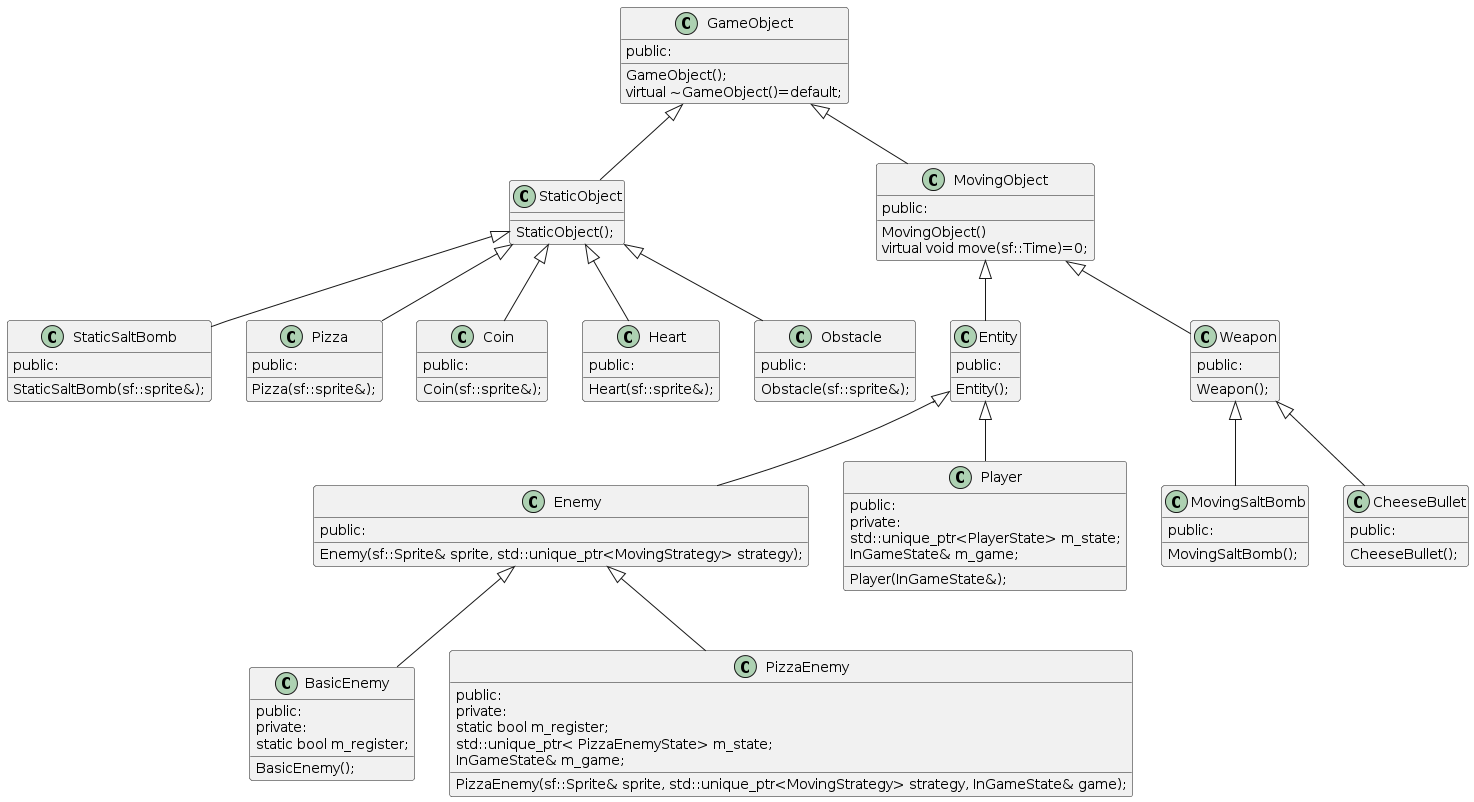

The diagram above was rendered by PlantUML. Its source (embedded in the PNG):
@startuml
class GameObject
{
public:
	GameObject();
	virtual ~GameObject()=default;
}

class StaticObject
{
	StaticObject();
}
class MovingObject
{
public:
	MovingObject()
	virtual void move(sf::Time)=0;
}
class Entity{
public:
  Entity();
}
class Enemy
{
public:
  Enemy(sf::Sprite& sprite, std::unique_ptr<MovingStrategy> strategy);
}
class BasicEnemy{
public:
  BasicEnemy();
private:
static bool m_register;
}
class PizzaEnemy{
public:
  PizzaEnemy(sf::Sprite& sprite, std::unique_ptr<MovingStrategy> strategy, InGameState& game);
private:
static bool m_register;
std::unique_ptr< PizzaEnemyState> m_state;
InGameState& m_game;
}
class Player{
public:
  Player(InGameState&);
private:
  std::unique_ptr<PlayerState> m_state;
  InGameState& m_game;
}
class Weapon
{
  public:
  Weapon();
}
class MovingSaltBomb
{
  public:
  MovingSaltBomb();
}
class CheeseBullet
{
   public:
  CheeseBullet();
}
class StaticSaltBomb
{
public:
  StaticSaltBomb(sf::sprite&);
}
class Pizza
{
public:
  Pizza(sf::sprite&);
}
class Coin
{
public:
  Coin(sf::sprite&);
}
class Heart{
public:
  Heart(sf::sprite&);
}
class Obstacle{
public:
  Obstacle(sf::sprite&);
}
GameObject <|-- StaticObject
GameObject <|-- MovingObject
MovingObject<|--Entity
MovingObject<|--Weapon
Weapon<|--CheeseBullet
Weapon<|--MovingSaltBomb
Entity<|--Player
Entity<|--Enemy
Enemy<|--BasicEnemy
Enemy<|--PizzaEnemy

StaticObject<|--Coin
StaticObject<|--Pizza
StaticObject<|--Obstacle
StaticObject<|--Heart
StaticObject<|--StaticSaltBomb
@enduml